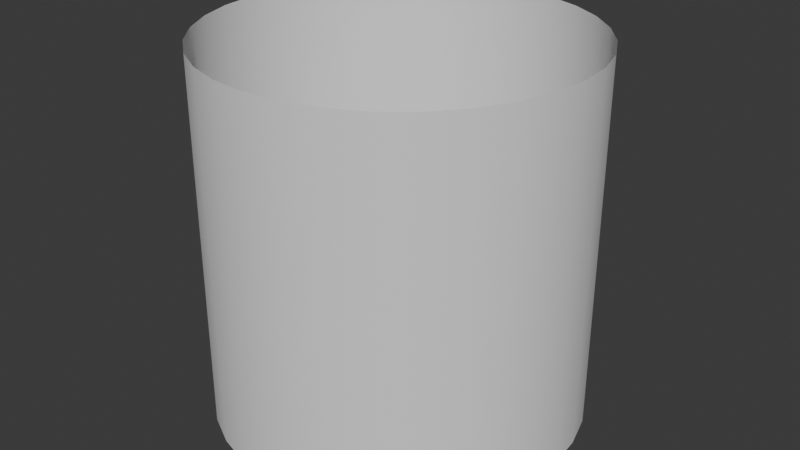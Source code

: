 # Source: Cyclinder.blend  (saved by Blender 4.4.32; exported with 4.5.12 LTS)
import bpy
from mathutils import Matrix  # noqa: F401  (used for matrix-valued properties, if any)

bpy.ops.wm.read_factory_settings(use_empty=True)
scene = bpy.context.scene
scene.name = 'Scene'

# ---- collections
col_collection = bpy.data.collections.new('Collection'); scene.collection.children.link(col_collection)

# ---- world
world_world = bpy.data.worlds.new('World'); scene.world = world_world
world_world.use_nodes = True; world_world.node_tree.nodes.clear()
_N = world_world.node_tree.nodes; _L = world_world.node_tree.links
n0 = _N.new('ShaderNodeOutputWorld'); n0.name = 'World Output'; n0.location = (300, 300)
n1 = _N.new('ShaderNodeBackground'); n1.name = 'Background'; n1.location = (10, 300)
n1.inputs[0].default_value = (0.05088, 0.05088, 0.05088, 1.0)
_L.new(n1.outputs[0], n0.inputs[0])
n0.is_active_output = True
world_world.color = (0.05088, 0.05088, 0.05088)
world_world.sun_shadow_jitter_overblur = 0.0

# ---- meshes
me_cylinder = bpy.data.meshes.new('Cylinder')
me_cylinder.from_pydata([(-1.248e-08, 0.8825, -0.8825), (-1.248e-08, 0.8825, 0.8825), (0.1722, 0.8655, -0.8825), (0.1722, 0.8655, 0.8825), (0.3377, 0.8153, -0.8825), (0.3377, 0.8153, 0.8825), (0.4903, 0.7338, -0.8825), (0.4903, 0.7338, 0.8825), (0.624, 0.624, -0.8825), (0.624, 0.624, 0.8825), (0.7338, 0.4903, -0.8825), (0.7338, 0.4903, 0.8825), (0.8153, 0.3377, -0.8825), (0.8153, 0.3377, 0.8825), (0.8655, 0.1722, -0.8825), (0.8655, 0.1722, 0.8825), (0.8825, 3.94e-09, -0.8825), (0.8825, 3.94e-09, 0.8825), (0.8655, -0.1722, -0.8825), (0.8655, -0.1722, 0.8825), (0.8153, -0.3377, -0.8825), (0.8153, -0.3377, 0.8825), (0.7338, -0.4903, -0.8825), (0.7338, -0.4903, 0.8825), (0.624, -0.624, -0.8825), (0.624, -0.624, 0.8825), (0.4903, -0.7338, -0.8825), (0.4903, -0.7338, 0.8825), (0.3377, -0.8153, -0.8825), (0.3377, -0.8153, 0.8825), (0.1722, -0.8655, -0.8825), (0.1722, -0.8655, 0.8825), (-1.248e-08, -0.8825, -0.8825), (-1.248e-08, -0.8825, 0.8825), (-0.1722, -0.8655, -0.8825), (-0.1722, -0.8655, 0.8825), (-0.3377, -0.8153, -0.8825), (-0.3377, -0.8153, 0.8825), (-0.4903, -0.7338, -0.8825), (-0.4903, -0.7338, 0.8825), (-0.624, -0.624, -0.8825), (-0.624, -0.624, 0.8825), (-0.7338, -0.4903, -0.8825), (-0.7338, -0.4903, 0.8825), (-0.8153, -0.3377, -0.8825), (-0.8153, -0.3377, 0.8825), (-0.8655, -0.1722, -0.8825), (-0.8655, -0.1722, 0.8825), (-0.8825, 3.94e-09, -0.8825), (-0.8825, 3.94e-09, 0.8825), (-0.8655, 0.1722, -0.8825), (-0.8655, 0.1722, 0.8825), (-0.8153, 0.3377, -0.8825), (-0.8153, 0.3377, 0.8825), (-0.7338, 0.4903, -0.8825), (-0.7338, 0.4903, 0.8825), (-0.624, 0.624, -0.8825), (-0.624, 0.624, 0.8825), (-0.4903, 0.7338, -0.8825), (-0.4903, 0.7338, 0.8825), (-0.3377, 0.8153, -0.8825), (-0.3377, 0.8153, 0.8825), (-0.1722, 0.8655, -0.8825), (-0.1722, 0.8655, 0.8825)], [], [(0, 1, 3, 2), (2, 3, 5, 4), (4, 5, 7, 6), (6, 7, 9, 8), (8, 9, 11, 10), (10, 11, 13, 12), (12, 13, 15, 14), (14, 15, 17, 16), (16, 17, 19, 18), (18, 19, 21, 20), (20, 21, 23, 22), (22, 23, 25, 24), (24, 25, 27, 26), (26, 27, 29, 28), (28, 29, 31, 30), (30, 31, 33, 32), (32, 33, 35, 34), (34, 35, 37, 36), (36, 37, 39, 38), (38, 39, 41, 40), (40, 41, 43, 42), (42, 43, 45, 44), (44, 45, 47, 46), (46, 47, 49, 48), (48, 49, 51, 50), (50, 51, 53, 52), (52, 53, 55, 54), (54, 55, 57, 56), (56, 57, 59, 58), (58, 59, 61, 60), (60, 61, 63, 62), (62, 63, 1, 0)])
me_cylinder.polygons.foreach_set('use_smooth', [True] * 32)
_uv = me_cylinder.uv_layers.new(name='UVMap')
_uv.uv.foreach_set('vector', [1.0, 0.0, 1.0, 1.0, 0.9688, 1.0, 0.9688, 0.0, 0.9688, 0.0, 0.9688, 1.0, 0.9375, 1.0, 0.9375, 0.0, 0.9375, 0.0, 0.9375, 1.0, 0.9062, 1.0, 0.9062, 0.0, 0.9062, 0.0, 0.9062, 1.0, 0.875, 1.0, 0.875, 0.0, 0.875, 0.0, 0.875, 1.0, 0.8438, 1.0, 0.8438, 0.0, 0.8438, 0.0, 0.8438, 1.0, 0.8125, 1.0, 0.8125, 0.0, 0.8125, 0.0, 0.8125, 1.0, 0.7812, 1.0, 0.7812, 0.0, 0.7812, 0.0, 0.7812, 1.0, 0.75, 1.0, 0.75, 0.0, 0.75, 0.0, 0.75, 1.0, 0.7188, 1.0, 0.7188, 0.0, 0.7188, 0.0, 0.7188, 1.0, 0.6875, 1.0, 0.6875, 0.0, 0.6875, 0.0, 0.6875, 1.0, 0.6562, 1.0, 0.6562, 0.0, 0.6562, 0.0, 0.6562, 1.0, 0.625, 1.0, 0.625, 0.0, 0.625, 0.0, 0.625, 1.0, 0.5938, 1.0, 0.5938, 0.0, 0.5938, 0.0, 0.5938, 1.0, 0.5625, 1.0, 0.5625, 0.0, 0.5625, 0.0, 0.5625, 1.0, 0.5312, 1.0, 0.5312, 0.0, 0.5312, 0.0, 0.5312, 1.0, 0.5, 1.0, 0.5, 0.0, 0.5, 0.0, 0.5, 1.0, 0.4688, 1.0, 0.4688, 0.0, 0.4688, 0.0, 0.4688, 1.0, 0.4375, 1.0, 0.4375, 0.0, 0.4375, 0.0, 0.4375, 1.0, 0.4062, 1.0, 0.4062, 0.0, 0.4062, 0.0, 0.4062, 1.0, 0.375, 1.0, 0.375, 0.0, 0.375, 0.0, 0.375, 1.0, 0.3438, 1.0, 0.3438, 0.0, 0.3438, 0.0, 0.3438, 1.0, 0.3125, 1.0, 0.3125, 0.0, 0.3125, 0.0, 0.3125, 1.0, 0.2812, 1.0, 0.2812, 0.0, 0.2812, 0.0, 0.2812, 1.0, 0.25, 1.0, 0.25, 0.0, 0.25, 0.0, 0.25, 1.0, 0.2188, 1.0, 0.2188, 0.0, 0.2188, 0.0, 0.2188, 1.0, 0.1875, 1.0, 0.1875, 0.0, 0.1875, 0.0, 0.1875, 1.0, 0.1562, 1.0, 0.1562, 0.0, 0.1562, 0.0, 0.1562, 1.0, 0.125, 1.0, 0.125, 0.0, 0.125, 0.0, 0.125, 1.0, 0.09375, 1.0, 0.09375, 0.0, 0.09375, 0.0, 0.09375, 1.0, 0.0625, 1.0, 0.0625, 0.0, 0.0625, 0.0, 0.0625, 1.0, 0.03125, 1.0, 0.03125, 0.0, 0.03125, 0.0, 0.03125, 1.0, 0.0, 1.0, 0.0, 0.0])
me_cylinder.update()

# ---- objects
ob_cylinder = bpy.data.objects.new('Cylinder', me_cylinder)

# ---- transforms, parenting, visibility, modifiers, constraints
ob_cylinder.location = (0.005876, 0.01876, 1.281)

# ---- collection membership
col_collection.objects.link(ob_cylinder)

# ---- scene / render settings (as saved in the file)
scene.frame_start = 1; scene.frame_end = 250; scene.frame_set(74)
scene.render.engine = 'BLENDER_EEVEE_NEXT'
bpy.context.view_layer.update()

# ---- added for rendering (the .blend has no active camera and no usable light): camera, sun
cam_auto = bpy.data.cameras.new('AutoCamera')
cam_auto.lens = 50.0
cam_auto.sensor_width = 36.0
cam_auto.clip_end = 1000.0
ob_auto_camera = bpy.data.objects.new('AutoCamera', cam_auto)
scene.collection.objects.link(ob_auto_camera)
ob_auto_camera.location = (2.83433, -3.37539, 3.54358)
ob_auto_camera.rotation_euler = (1.09748, -7.21219e-08, 0.694738)
scene.camera = ob_auto_camera
light_auto_sun = bpy.data.lights.new('AutoSun', 'SUN')
light_auto_sun.energy = 3.0
light_auto_sun.angle = 0.0523599
ob_auto_sun = bpy.data.objects.new('AutoSun', light_auto_sun)
scene.collection.objects.link(ob_auto_sun)
ob_auto_sun.rotation_euler = (0.872665, 0.174533, 0.523599)
bpy.context.view_layer.update()
